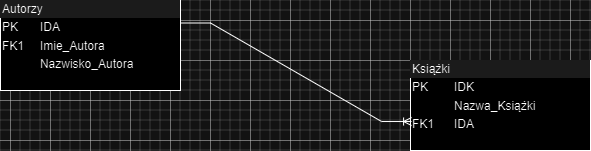

The diagram above was exported from draw.io. Its source (the exported page's mxGraphModel, read from the mxfile embedded in the PNG):
<mxGraphModel dx="1314" dy="706" grid="1" gridSize="10" guides="1" tooltips="1" connect="1" arrows="1" fold="1" page="1" pageScale="1" pageWidth="827" pageHeight="1169" math="0" shadow="0">
  <root>
    <mxCell id="0" />
    <mxCell id="1" parent="0" />
    <mxCell id="IB6gqyqR-CL4tjLwh-0S-1" value="&lt;div style=&quot;box-sizing:border-box;width:100%;background:#e4e4e4;padding:2px;&quot;&gt;Autorzy&lt;/div&gt;&lt;table style=&quot;width:100%;font-size:1em;&quot; cellpadding=&quot;2&quot; cellspacing=&quot;0&quot;&gt;&lt;tbody&gt;&lt;tr&gt;&lt;td&gt;PK&lt;/td&gt;&lt;td&gt;IDA&lt;/td&gt;&lt;/tr&gt;&lt;tr&gt;&lt;td&gt;FK1&lt;/td&gt;&lt;td&gt;Imie_Autora&lt;/td&gt;&lt;/tr&gt;&lt;tr&gt;&lt;td&gt;&lt;/td&gt;&lt;td&gt;Nazwisko_Autora&lt;/td&gt;&lt;/tr&gt;&lt;/tbody&gt;&lt;/table&gt;" style="verticalAlign=top;align=left;overflow=fill;html=1;whiteSpace=wrap;" vertex="1" parent="1">
      <mxGeometry x="30" y="220" width="180" height="90" as="geometry" />
    </mxCell>
    <mxCell id="IB6gqyqR-CL4tjLwh-0S-2" value="&lt;div style=&quot;box-sizing:border-box;width:100%;background:#e4e4e4;padding:2px;&quot;&gt;Książki&lt;/div&gt;&lt;table style=&quot;width:100%;font-size:1em;&quot; cellpadding=&quot;2&quot; cellspacing=&quot;0&quot;&gt;&lt;tbody&gt;&lt;tr&gt;&lt;td&gt;PK&lt;/td&gt;&lt;td&gt;IDK&lt;/td&gt;&lt;/tr&gt;&lt;tr&gt;&lt;td&gt;&lt;br&gt;&lt;/td&gt;&lt;td&gt;Nazwa_Książki&lt;/td&gt;&lt;/tr&gt;&lt;tr&gt;&lt;td&gt;FK1&lt;/td&gt;&lt;td&gt;IDA&lt;/td&gt;&lt;/tr&gt;&lt;/tbody&gt;&lt;/table&gt;" style="verticalAlign=top;align=left;overflow=fill;html=1;whiteSpace=wrap;" vertex="1" parent="1">
      <mxGeometry x="440" y="280" width="180" height="90" as="geometry" />
    </mxCell>
    <mxCell id="IB6gqyqR-CL4tjLwh-0S-3" value="" style="edgeStyle=entityRelationEdgeStyle;fontSize=12;html=1;endArrow=ERoneToMany;rounded=0;exitX=1;exitY=0.25;exitDx=0;exitDy=0;entryX=0.006;entryY=0.678;entryDx=0;entryDy=0;entryPerimeter=0;" edge="1" parent="1" source="IB6gqyqR-CL4tjLwh-0S-1" target="IB6gqyqR-CL4tjLwh-0S-2">
      <mxGeometry width="100" height="100" relative="1" as="geometry">
        <mxPoint x="250" y="370" as="sourcePoint" />
        <mxPoint x="400" y="300" as="targetPoint" />
        <Array as="points">
          <mxPoint x="160" y="230" />
        </Array>
      </mxGeometry>
    </mxCell>
  </root>
</mxGraphModel>